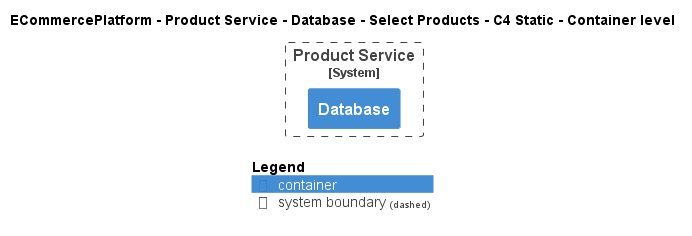

The diagram above was rendered by PlantUML. Its source (embedded in the PNG):
@startuml
!pragma layout smetana
!include ..\..\..\..\..\..\..\.c4s\C4_Container.puml

AddElementTag("c4interflow:lifecycle:new", $bgColor=green, $fontColor=#ffffff, $borderColor=green, $shadowing="False")
AddElementTag("c4interflow:lifecycle:changed", $bgColor=orange, $fontColor=#ffffff, $borderColor=orange, $shadowing="False")
AddElementTag("c4interflow:lifecycle:removed", $bgColor=red, $fontColor=#ffffff, $borderColor=red, $shadowing="False")

AddRelTag("c4interflow:lifecycle:new", $textColor=green, $lineColor=green)
AddRelTag("c4interflow:lifecycle:changed", $textColor=orange, $lineColor=orange)
AddRelTag("c4interflow:lifecycle:removed", $textColor=red, $lineColor=red)

SHOW_PERSON_PORTRAIT()
LAYOUT_TOP_DOWN()

skinparam linetype polyline

title ECommercePlatform - Product Service - Database - Select Products - C4 Static - Container level


System_Boundary(ECommercePlatform.SoftwareSystems.ProductService, "Product Service") {
    Container(ECommercePlatform.SoftwareSystems.ProductService.Containers.Database, "Database", "", "")
}



SHOW_LEGEND()
@enduml